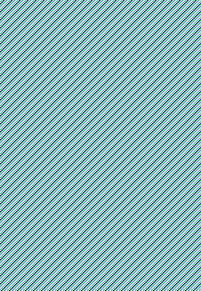

The diagram above was exported from draw.io. Its source (the exported page's mxGraphModel, read from the mxfile embedded in the PNG):
<mxGraphModel dx="1806" dy="1087" grid="1" gridSize="10" guides="1" tooltips="1" connect="1" arrows="1" fold="1" page="1" pageScale="1" pageWidth="850" pageHeight="1100" math="0" shadow="0">
  <root>
    <mxCell id="0" />
    <mxCell id="1" parent="0" />
    <mxCell id="JLSDcHsyw0T3jVP1xTUi-1" value="Project" style="swimlane;" vertex="1" parent="1">
      <mxGeometry x="330" y="240" width="200" height="290" as="geometry" />
    </mxCell>
    <mxCell id="JLSDcHsyw0T3jVP1xTUi-3" value="Name" style="text;html=1;strokeColor=none;fillColor=none;align=left;verticalAlign=middle;whiteSpace=wrap;rounded=0;" vertex="1" parent="JLSDcHsyw0T3jVP1xTUi-1">
      <mxGeometry y="30" width="200" height="30" as="geometry" />
    </mxCell>
    <mxCell id="JLSDcHsyw0T3jVP1xTUi-4" value="Id" style="text;html=1;strokeColor=none;fillColor=none;align=left;verticalAlign=middle;whiteSpace=wrap;rounded=0;" vertex="1" parent="JLSDcHsyw0T3jVP1xTUi-1">
      <mxGeometry y="60" width="200" height="30" as="geometry" />
    </mxCell>
    <mxCell id="JLSDcHsyw0T3jVP1xTUi-5" value="img" style="text;html=1;strokeColor=none;fillColor=none;align=left;verticalAlign=middle;whiteSpace=wrap;rounded=0;" vertex="1" parent="JLSDcHsyw0T3jVP1xTUi-1">
      <mxGeometry y="90" width="200" height="30" as="geometry" />
    </mxCell>
    <mxCell id="JLSDcHsyw0T3jVP1xTUi-6" value="CFEndpoint" style="text;html=1;strokeColor=none;fillColor=none;align=left;verticalAlign=middle;whiteSpace=wrap;rounded=0;" vertex="1" parent="JLSDcHsyw0T3jVP1xTUi-1">
      <mxGeometry y="120" width="200" height="30" as="geometry" />
    </mxCell>
    <mxCell id="JLSDcHsyw0T3jVP1xTUi-7" value="Regions ??" style="text;html=1;strokeColor=none;fillColor=none;align=left;verticalAlign=middle;whiteSpace=wrap;rounded=0;" vertex="1" parent="JLSDcHsyw0T3jVP1xTUi-1">
      <mxGeometry y="150" width="200" height="30" as="geometry" />
    </mxCell>
    <mxCell id="JLSDcHsyw0T3jVP1xTUi-8" value="VPCs ??" style="text;html=1;strokeColor=none;fillColor=none;align=left;verticalAlign=middle;whiteSpace=wrap;rounded=0;" vertex="1" parent="JLSDcHsyw0T3jVP1xTUi-1">
      <mxGeometry y="180" width="200" height="30" as="geometry" />
    </mxCell>
    <mxCell id="JLSDcHsyw0T3jVP1xTUi-9" value="Instances ??" style="text;html=1;strokeColor=none;fillColor=none;align=left;verticalAlign=middle;whiteSpace=wrap;rounded=0;" vertex="1" parent="JLSDcHsyw0T3jVP1xTUi-1">
      <mxGeometry y="210" width="200" height="30" as="geometry" />
    </mxCell>
  </root>
</mxGraphModel>